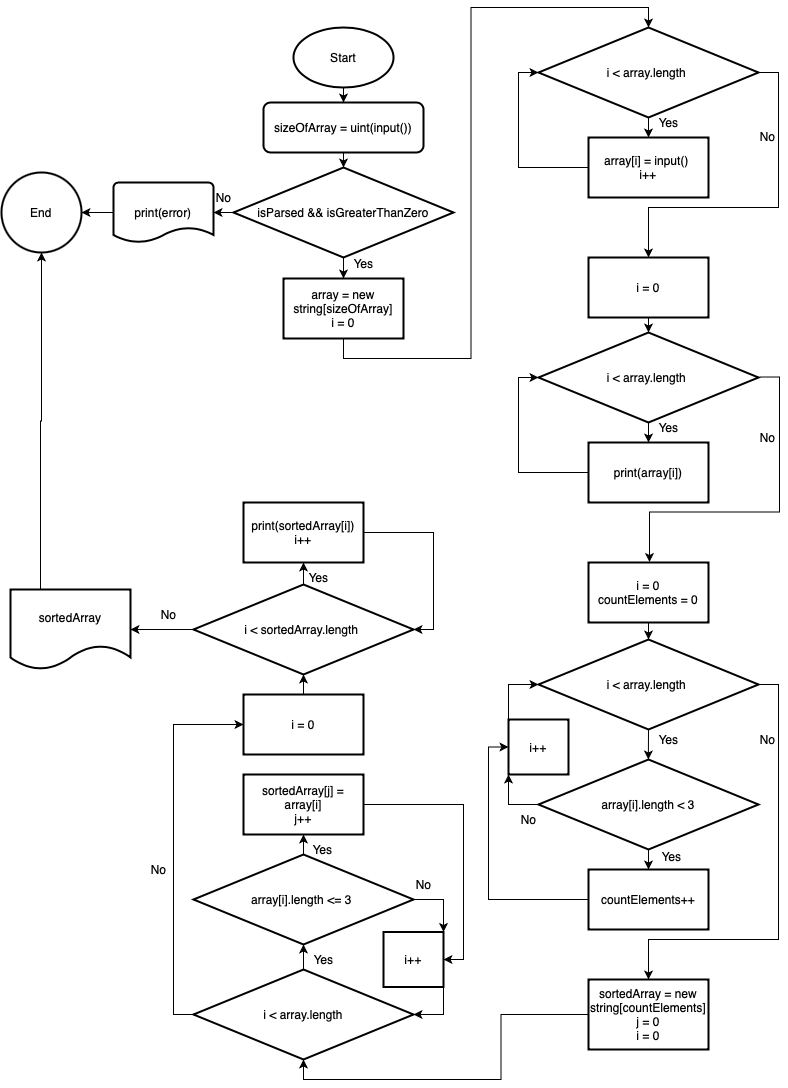

The diagram above was exported from draw.io. Its source (the exported page's mxGraphModel, read from the mxfile embedded in the PNG):
<mxGraphModel dx="1536" dy="1020" grid="1" gridSize="10" guides="1" tooltips="1" connect="1" arrows="1" fold="1" page="1" pageScale="1" pageWidth="827" pageHeight="1169" background="#ffffff" math="0" shadow="0">
  <root>
    <mxCell id="0" />
    <mxCell id="1" parent="0" />
    <mxCell id="0zBEngKMoqnWPVIsr97S-27" style="edgeStyle=orthogonalEdgeStyle;rounded=0;orthogonalLoop=1;jettySize=auto;html=1;exitX=0;exitY=0.5;exitDx=0;exitDy=0;exitPerimeter=0;entryX=1;entryY=0.5;entryDx=0;entryDy=0;" edge="1" parent="1" source="0zBEngKMoqnWPVIsr97S-3" target="0zBEngKMoqnWPVIsr97S-25">
      <mxGeometry relative="1" as="geometry" />
    </mxCell>
    <mxCell id="0zBEngKMoqnWPVIsr97S-3" value="print(error)" style="strokeWidth=2;html=1;shape=mxgraph.flowchart.document2;whiteSpace=wrap;size=0.25;" vertex="1" parent="1">
      <mxGeometry x="145" y="183" width="100" height="60" as="geometry" />
    </mxCell>
    <mxCell id="0zBEngKMoqnWPVIsr97S-12" style="edgeStyle=orthogonalEdgeStyle;rounded=0;orthogonalLoop=1;jettySize=auto;html=1;exitX=0;exitY=0.5;exitDx=0;exitDy=0;exitPerimeter=0;entryX=1;entryY=0.5;entryDx=0;entryDy=0;entryPerimeter=0;" edge="1" parent="1" source="0zBEngKMoqnWPVIsr97S-4" target="0zBEngKMoqnWPVIsr97S-3">
      <mxGeometry relative="1" as="geometry" />
    </mxCell>
    <mxCell id="0zBEngKMoqnWPVIsr97S-13" style="edgeStyle=orthogonalEdgeStyle;rounded=0;orthogonalLoop=1;jettySize=auto;html=1;exitX=0.5;exitY=1;exitDx=0;exitDy=0;exitPerimeter=0;entryX=0.5;entryY=0;entryDx=0;entryDy=0;" edge="1" parent="1" source="0zBEngKMoqnWPVIsr97S-4" target="0zBEngKMoqnWPVIsr97S-8">
      <mxGeometry relative="1" as="geometry" />
    </mxCell>
    <mxCell id="0zBEngKMoqnWPVIsr97S-4" value="isParsed &amp;amp;&amp;amp; isGreaterThanZero" style="strokeWidth=2;html=1;shape=mxgraph.flowchart.decision;whiteSpace=wrap;" vertex="1" parent="1">
      <mxGeometry x="265" y="168" width="220" height="90" as="geometry" />
    </mxCell>
    <mxCell id="0zBEngKMoqnWPVIsr97S-10" style="edgeStyle=orthogonalEdgeStyle;rounded=0;orthogonalLoop=1;jettySize=auto;html=1;exitX=0.5;exitY=1;exitDx=0;exitDy=0;exitPerimeter=0;entryX=0.5;entryY=0;entryDx=0;entryDy=0;" edge="1" parent="1" source="0zBEngKMoqnWPVIsr97S-6" target="0zBEngKMoqnWPVIsr97S-7">
      <mxGeometry relative="1" as="geometry" />
    </mxCell>
    <mxCell id="0zBEngKMoqnWPVIsr97S-6" value="Start" style="strokeWidth=2;html=1;shape=mxgraph.flowchart.start_1;whiteSpace=wrap;" vertex="1" parent="1">
      <mxGeometry x="325" y="28" width="100" height="60" as="geometry" />
    </mxCell>
    <mxCell id="0zBEngKMoqnWPVIsr97S-11" style="edgeStyle=orthogonalEdgeStyle;rounded=0;orthogonalLoop=1;jettySize=auto;html=1;exitX=0.5;exitY=1;exitDx=0;exitDy=0;entryX=0.5;entryY=0;entryDx=0;entryDy=0;entryPerimeter=0;" edge="1" parent="1" source="0zBEngKMoqnWPVIsr97S-7" target="0zBEngKMoqnWPVIsr97S-4">
      <mxGeometry relative="1" as="geometry" />
    </mxCell>
    <mxCell id="0zBEngKMoqnWPVIsr97S-7" value="sizeOfArray = uint(input())" style="rounded=1;whiteSpace=wrap;html=1;absoluteArcSize=1;arcSize=14;strokeWidth=2;" vertex="1" parent="1">
      <mxGeometry x="295" y="103" width="160" height="50" as="geometry" />
    </mxCell>
    <mxCell id="0zBEngKMoqnWPVIsr97S-22" style="edgeStyle=orthogonalEdgeStyle;rounded=0;orthogonalLoop=1;jettySize=auto;html=1;exitX=0.5;exitY=1;exitDx=0;exitDy=0;entryX=0.5;entryY=0;entryDx=0;entryDy=0;entryPerimeter=0;" edge="1" parent="1" source="0zBEngKMoqnWPVIsr97S-8" target="0zBEngKMoqnWPVIsr97S-16">
      <mxGeometry relative="1" as="geometry" />
    </mxCell>
    <mxCell id="0zBEngKMoqnWPVIsr97S-8" value="array = new string[sizeOfArray]&lt;br&gt;i = 0" style="rounded=0;whiteSpace=wrap;html=1;strokeWidth=2;" vertex="1" parent="1">
      <mxGeometry x="315" y="279" width="120" height="60" as="geometry" />
    </mxCell>
    <mxCell id="0zBEngKMoqnWPVIsr97S-14" value="No" style="text;html=1;align=center;verticalAlign=middle;resizable=0;points=[];autosize=1;strokeColor=none;fillColor=none;" vertex="1" parent="1">
      <mxGeometry x="235" y="183" width="40" height="30" as="geometry" />
    </mxCell>
    <mxCell id="0zBEngKMoqnWPVIsr97S-15" value="Yes" style="text;html=1;align=center;verticalAlign=middle;resizable=0;points=[];autosize=1;strokeColor=none;fillColor=none;" vertex="1" parent="1">
      <mxGeometry x="375" y="249" width="40" height="30" as="geometry" />
    </mxCell>
    <mxCell id="0zBEngKMoqnWPVIsr97S-18" style="edgeStyle=orthogonalEdgeStyle;rounded=0;orthogonalLoop=1;jettySize=auto;html=1;exitX=0.5;exitY=1;exitDx=0;exitDy=0;exitPerimeter=0;entryX=0.5;entryY=0;entryDx=0;entryDy=0;" edge="1" parent="1" source="0zBEngKMoqnWPVIsr97S-16" target="0zBEngKMoqnWPVIsr97S-17">
      <mxGeometry relative="1" as="geometry" />
    </mxCell>
    <mxCell id="0zBEngKMoqnWPVIsr97S-28" style="edgeStyle=orthogonalEdgeStyle;rounded=0;orthogonalLoop=1;jettySize=auto;html=1;exitX=1;exitY=0.5;exitDx=0;exitDy=0;exitPerimeter=0;" edge="1" parent="1" source="0zBEngKMoqnWPVIsr97S-16">
      <mxGeometry relative="1" as="geometry">
        <mxPoint x="680" y="258" as="targetPoint" />
        <Array as="points">
          <mxPoint x="810" y="73" />
          <mxPoint x="810" y="208" />
          <mxPoint x="680" y="208" />
        </Array>
      </mxGeometry>
    </mxCell>
    <mxCell id="0zBEngKMoqnWPVIsr97S-16" value="i &amp;lt; array.length&amp;nbsp;" style="strokeWidth=2;html=1;shape=mxgraph.flowchart.decision;whiteSpace=wrap;" vertex="1" parent="1">
      <mxGeometry x="570" y="28" width="220" height="90" as="geometry" />
    </mxCell>
    <mxCell id="0zBEngKMoqnWPVIsr97S-21" style="edgeStyle=orthogonalEdgeStyle;rounded=0;orthogonalLoop=1;jettySize=auto;html=1;exitX=0;exitY=0.5;exitDx=0;exitDy=0;entryX=0;entryY=0.5;entryDx=0;entryDy=0;entryPerimeter=0;" edge="1" parent="1" source="0zBEngKMoqnWPVIsr97S-17" target="0zBEngKMoqnWPVIsr97S-16">
      <mxGeometry relative="1" as="geometry" />
    </mxCell>
    <mxCell id="0zBEngKMoqnWPVIsr97S-17" value="array[i] = input()&amp;nbsp;&lt;br&gt;i++" style="rounded=0;whiteSpace=wrap;html=1;strokeWidth=2;" vertex="1" parent="1">
      <mxGeometry x="620" y="138" width="120" height="60" as="geometry" />
    </mxCell>
    <mxCell id="0zBEngKMoqnWPVIsr97S-19" value="Yes" style="text;html=1;align=center;verticalAlign=middle;resizable=0;points=[];autosize=1;strokeColor=none;fillColor=none;strokeWidth=2;" vertex="1" parent="1">
      <mxGeometry x="680" y="108" width="40" height="30" as="geometry" />
    </mxCell>
    <mxCell id="0zBEngKMoqnWPVIsr97S-24" value="No" style="text;html=1;align=center;verticalAlign=middle;resizable=0;points=[];autosize=1;strokeColor=none;fillColor=none;" vertex="1" parent="1">
      <mxGeometry x="779" y="122" width="40" height="30" as="geometry" />
    </mxCell>
    <mxCell id="0zBEngKMoqnWPVIsr97S-25" value="End" style="ellipse;whiteSpace=wrap;html=1;aspect=fixed;strokeWidth=2;" vertex="1" parent="1">
      <mxGeometry x="33" y="173" width="80" height="80" as="geometry" />
    </mxCell>
    <mxCell id="0zBEngKMoqnWPVIsr97S-34" style="edgeStyle=orthogonalEdgeStyle;rounded=0;orthogonalLoop=1;jettySize=auto;html=1;exitX=0.5;exitY=1;exitDx=0;exitDy=0;exitPerimeter=0;entryX=0.5;entryY=0;entryDx=0;entryDy=0;" edge="1" parent="1" source="0zBEngKMoqnWPVIsr97S-29" target="0zBEngKMoqnWPVIsr97S-30">
      <mxGeometry relative="1" as="geometry" />
    </mxCell>
    <mxCell id="0zBEngKMoqnWPVIsr97S-29" value="i &amp;lt; array.length&amp;nbsp;" style="strokeWidth=2;html=1;shape=mxgraph.flowchart.decision;whiteSpace=wrap;" vertex="1" parent="1">
      <mxGeometry x="570" y="333" width="220" height="90" as="geometry" />
    </mxCell>
    <mxCell id="0zBEngKMoqnWPVIsr97S-37" style="edgeStyle=orthogonalEdgeStyle;rounded=0;orthogonalLoop=1;jettySize=auto;html=1;exitX=0;exitY=0.5;exitDx=0;exitDy=0;entryX=0;entryY=0.5;entryDx=0;entryDy=0;entryPerimeter=0;" edge="1" parent="1" source="0zBEngKMoqnWPVIsr97S-30" target="0zBEngKMoqnWPVIsr97S-29">
      <mxGeometry relative="1" as="geometry" />
    </mxCell>
    <mxCell id="0zBEngKMoqnWPVIsr97S-30" value="print(array[i])" style="rounded=0;whiteSpace=wrap;html=1;strokeWidth=2;" vertex="1" parent="1">
      <mxGeometry x="620" y="443" width="120" height="60" as="geometry" />
    </mxCell>
    <mxCell id="0zBEngKMoqnWPVIsr97S-35" value="Yes" style="text;html=1;align=center;verticalAlign=middle;resizable=0;points=[];autosize=1;strokeColor=none;fillColor=none;strokeWidth=2;" vertex="1" parent="1">
      <mxGeometry x="680" y="413" width="40" height="30" as="geometry" />
    </mxCell>
    <mxCell id="0zBEngKMoqnWPVIsr97S-38" style="edgeStyle=orthogonalEdgeStyle;rounded=0;orthogonalLoop=1;jettySize=auto;html=1;exitX=1;exitY=0.5;exitDx=0;exitDy=0;exitPerimeter=0;" edge="1" parent="1">
      <mxGeometry relative="1" as="geometry">
        <mxPoint x="680.9999999999999" y="562.5299999999997" as="targetPoint" />
        <mxPoint x="791" y="377.52999999999975" as="sourcePoint" />
        <Array as="points">
          <mxPoint x="811" y="377.53" />
          <mxPoint x="811" y="512.53" />
          <mxPoint x="681" y="512.53" />
        </Array>
      </mxGeometry>
    </mxCell>
    <mxCell id="0zBEngKMoqnWPVIsr97S-39" value="No" style="text;html=1;align=center;verticalAlign=middle;resizable=0;points=[];autosize=1;strokeColor=none;fillColor=none;" vertex="1" parent="1">
      <mxGeometry x="779" y="423" width="40" height="30" as="geometry" />
    </mxCell>
    <mxCell id="0zBEngKMoqnWPVIsr97S-82" style="edgeStyle=orthogonalEdgeStyle;rounded=0;orthogonalLoop=1;jettySize=auto;html=1;exitX=0.5;exitY=1;exitDx=0;exitDy=0;entryX=0.5;entryY=0;entryDx=0;entryDy=0;entryPerimeter=0;" edge="1" parent="1" source="0zBEngKMoqnWPVIsr97S-40" target="0zBEngKMoqnWPVIsr97S-80">
      <mxGeometry relative="1" as="geometry" />
    </mxCell>
    <mxCell id="0zBEngKMoqnWPVIsr97S-40" value="i = 0&lt;br&gt;countElements = 0" style="rounded=0;whiteSpace=wrap;html=1;strokeWidth=2;" vertex="1" parent="1">
      <mxGeometry x="620" y="563" width="120" height="60" as="geometry" />
    </mxCell>
    <mxCell id="0zBEngKMoqnWPVIsr97S-42" style="edgeStyle=orthogonalEdgeStyle;rounded=0;orthogonalLoop=1;jettySize=auto;html=1;exitX=0.5;exitY=1;exitDx=0;exitDy=0;entryX=0.5;entryY=0;entryDx=0;entryDy=0;entryPerimeter=0;" edge="1" parent="1" source="0zBEngKMoqnWPVIsr97S-41" target="0zBEngKMoqnWPVIsr97S-29">
      <mxGeometry relative="1" as="geometry" />
    </mxCell>
    <mxCell id="0zBEngKMoqnWPVIsr97S-41" value="i = 0" style="rounded=0;whiteSpace=wrap;html=1;strokeWidth=2;" vertex="1" parent="1">
      <mxGeometry x="620" y="258" width="120" height="60" as="geometry" />
    </mxCell>
    <mxCell id="0zBEngKMoqnWPVIsr97S-83" style="edgeStyle=orthogonalEdgeStyle;rounded=0;orthogonalLoop=1;jettySize=auto;html=1;exitX=0.5;exitY=1;exitDx=0;exitDy=0;exitPerimeter=0;" edge="1" parent="1" source="0zBEngKMoqnWPVIsr97S-80">
      <mxGeometry relative="1" as="geometry">
        <mxPoint x="679.8571428571429" y="760" as="targetPoint" />
      </mxGeometry>
    </mxCell>
    <mxCell id="0zBEngKMoqnWPVIsr97S-90" style="edgeStyle=orthogonalEdgeStyle;rounded=0;orthogonalLoop=1;jettySize=auto;html=1;exitX=1;exitY=0.5;exitDx=0;exitDy=0;exitPerimeter=0;" edge="1" parent="1" source="0zBEngKMoqnWPVIsr97S-80">
      <mxGeometry relative="1" as="geometry">
        <mxPoint x="680" y="980" as="targetPoint" />
        <Array as="points">
          <mxPoint x="810" y="685" />
          <mxPoint x="810" y="940" />
          <mxPoint x="680" y="940" />
        </Array>
      </mxGeometry>
    </mxCell>
    <mxCell id="0zBEngKMoqnWPVIsr97S-80" value="i &amp;lt; array.length&amp;nbsp;" style="strokeWidth=2;html=1;shape=mxgraph.flowchart.decision;whiteSpace=wrap;" vertex="1" parent="1">
      <mxGeometry x="570" y="640" width="220" height="90" as="geometry" />
    </mxCell>
    <mxCell id="0zBEngKMoqnWPVIsr97S-134" style="edgeStyle=orthogonalEdgeStyle;rounded=0;orthogonalLoop=1;jettySize=auto;html=1;exitX=0;exitY=0.5;exitDx=0;exitDy=0;entryX=0;entryY=0.5;entryDx=0;entryDy=0;" edge="1" parent="1" source="0zBEngKMoqnWPVIsr97S-81" target="0zBEngKMoqnWPVIsr97S-128">
      <mxGeometry relative="1" as="geometry" />
    </mxCell>
    <mxCell id="0zBEngKMoqnWPVIsr97S-81" value="countElements++" style="rounded=0;whiteSpace=wrap;html=1;strokeWidth=2;" vertex="1" parent="1">
      <mxGeometry x="620" y="870" width="120" height="60" as="geometry" />
    </mxCell>
    <mxCell id="0zBEngKMoqnWPVIsr97S-86" style="edgeStyle=orthogonalEdgeStyle;rounded=0;orthogonalLoop=1;jettySize=auto;html=1;exitX=0.5;exitY=1;exitDx=0;exitDy=0;exitPerimeter=0;entryX=0.5;entryY=0;entryDx=0;entryDy=0;" edge="1" parent="1" source="0zBEngKMoqnWPVIsr97S-84" target="0zBEngKMoqnWPVIsr97S-81">
      <mxGeometry relative="1" as="geometry" />
    </mxCell>
    <mxCell id="0zBEngKMoqnWPVIsr97S-133" style="edgeStyle=orthogonalEdgeStyle;rounded=0;orthogonalLoop=1;jettySize=auto;html=1;exitX=0;exitY=0.5;exitDx=0;exitDy=0;exitPerimeter=0;entryX=0;entryY=1;entryDx=0;entryDy=0;" edge="1" parent="1" source="0zBEngKMoqnWPVIsr97S-84" target="0zBEngKMoqnWPVIsr97S-128">
      <mxGeometry relative="1" as="geometry" />
    </mxCell>
    <mxCell id="0zBEngKMoqnWPVIsr97S-84" value="array[i].length &amp;lt; 3" style="strokeWidth=2;html=1;shape=mxgraph.flowchart.decision;whiteSpace=wrap;" vertex="1" parent="1">
      <mxGeometry x="570" y="760" width="220" height="90" as="geometry" />
    </mxCell>
    <mxCell id="0zBEngKMoqnWPVIsr97S-87" value="Yes" style="text;html=1;align=center;verticalAlign=middle;resizable=0;points=[];autosize=1;strokeColor=none;fillColor=none;" vertex="1" parent="1">
      <mxGeometry x="683" y="842" width="40" height="30" as="geometry" />
    </mxCell>
    <mxCell id="0zBEngKMoqnWPVIsr97S-88" value="No" style="text;html=1;align=center;verticalAlign=middle;resizable=0;points=[];autosize=1;strokeColor=none;fillColor=none;" vertex="1" parent="1">
      <mxGeometry x="540" y="805" width="40" height="30" as="geometry" />
    </mxCell>
    <mxCell id="0zBEngKMoqnWPVIsr97S-89" value="Yes" style="text;html=1;align=center;verticalAlign=middle;resizable=0;points=[];autosize=1;strokeColor=none;fillColor=none;" vertex="1" parent="1">
      <mxGeometry x="680" y="725" width="40" height="30" as="geometry" />
    </mxCell>
    <mxCell id="0zBEngKMoqnWPVIsr97S-91" value="No" style="text;html=1;align=center;verticalAlign=middle;resizable=0;points=[];autosize=1;strokeColor=none;fillColor=none;strokeWidth=2;" vertex="1" parent="1">
      <mxGeometry x="779" y="725" width="40" height="30" as="geometry" />
    </mxCell>
    <mxCell id="0zBEngKMoqnWPVIsr97S-101" style="edgeStyle=orthogonalEdgeStyle;rounded=0;orthogonalLoop=1;jettySize=auto;html=1;exitX=0;exitY=0.5;exitDx=0;exitDy=0;entryX=0.5;entryY=1;entryDx=0;entryDy=0;entryPerimeter=0;" edge="1" parent="1" source="0zBEngKMoqnWPVIsr97S-92" target="0zBEngKMoqnWPVIsr97S-94">
      <mxGeometry relative="1" as="geometry" />
    </mxCell>
    <mxCell id="0zBEngKMoqnWPVIsr97S-92" value="sortedArray = new string[countElements]&lt;br&gt;j = 0&lt;br&gt;i = 0" style="rounded=0;whiteSpace=wrap;html=1;strokeWidth=2;" vertex="1" parent="1">
      <mxGeometry x="620" y="980" width="120" height="70" as="geometry" />
    </mxCell>
    <mxCell id="0zBEngKMoqnWPVIsr97S-100" style="edgeStyle=orthogonalEdgeStyle;rounded=0;orthogonalLoop=1;jettySize=auto;html=1;exitX=0.5;exitY=0;exitDx=0;exitDy=0;exitPerimeter=0;entryX=0.5;entryY=1;entryDx=0;entryDy=0;entryPerimeter=0;" edge="1" parent="1" source="0zBEngKMoqnWPVIsr97S-94" target="0zBEngKMoqnWPVIsr97S-96">
      <mxGeometry relative="1" as="geometry" />
    </mxCell>
    <mxCell id="0zBEngKMoqnWPVIsr97S-110" style="edgeStyle=orthogonalEdgeStyle;rounded=0;orthogonalLoop=1;jettySize=auto;html=1;exitX=0;exitY=0.5;exitDx=0;exitDy=0;exitPerimeter=0;entryX=0;entryY=0.5;entryDx=0;entryDy=0;" edge="1" parent="1" source="0zBEngKMoqnWPVIsr97S-94" target="0zBEngKMoqnWPVIsr97S-108">
      <mxGeometry relative="1" as="geometry" />
    </mxCell>
    <mxCell id="0zBEngKMoqnWPVIsr97S-94" value="i &amp;lt; array.length" style="strokeWidth=2;html=1;shape=mxgraph.flowchart.decision;whiteSpace=wrap;" vertex="1" parent="1">
      <mxGeometry x="225" y="970" width="220" height="90" as="geometry" />
    </mxCell>
    <mxCell id="0zBEngKMoqnWPVIsr97S-98" style="edgeStyle=orthogonalEdgeStyle;rounded=0;orthogonalLoop=1;jettySize=auto;html=1;exitX=0.5;exitY=0;exitDx=0;exitDy=0;exitPerimeter=0;entryX=0.5;entryY=1;entryDx=0;entryDy=0;" edge="1" parent="1" source="0zBEngKMoqnWPVIsr97S-96" target="0zBEngKMoqnWPVIsr97S-97">
      <mxGeometry relative="1" as="geometry" />
    </mxCell>
    <mxCell id="0zBEngKMoqnWPVIsr97S-138" style="edgeStyle=orthogonalEdgeStyle;rounded=0;orthogonalLoop=1;jettySize=auto;html=1;exitX=1;exitY=0.5;exitDx=0;exitDy=0;exitPerimeter=0;entryX=1;entryY=0;entryDx=0;entryDy=0;" edge="1" parent="1" source="0zBEngKMoqnWPVIsr97S-96" target="0zBEngKMoqnWPVIsr97S-135">
      <mxGeometry relative="1" as="geometry" />
    </mxCell>
    <mxCell id="0zBEngKMoqnWPVIsr97S-96" value="array[i].length &amp;lt;= 3&amp;nbsp;" style="strokeWidth=2;html=1;shape=mxgraph.flowchart.decision;whiteSpace=wrap;" vertex="1" parent="1">
      <mxGeometry x="225" y="855" width="220" height="90" as="geometry" />
    </mxCell>
    <mxCell id="0zBEngKMoqnWPVIsr97S-140" style="edgeStyle=orthogonalEdgeStyle;rounded=0;orthogonalLoop=1;jettySize=auto;html=1;exitX=1;exitY=0.5;exitDx=0;exitDy=0;entryX=1;entryY=0.5;entryDx=0;entryDy=0;" edge="1" parent="1" source="0zBEngKMoqnWPVIsr97S-97" target="0zBEngKMoqnWPVIsr97S-135">
      <mxGeometry relative="1" as="geometry" />
    </mxCell>
    <mxCell id="0zBEngKMoqnWPVIsr97S-97" value="sortedArray[j] = array[i]&lt;br&gt;j++" style="rounded=0;whiteSpace=wrap;html=1;strokeWidth=2;" vertex="1" parent="1">
      <mxGeometry x="275" y="775" width="120" height="60" as="geometry" />
    </mxCell>
    <mxCell id="0zBEngKMoqnWPVIsr97S-99" value="Yes" style="text;html=1;align=center;verticalAlign=middle;resizable=0;points=[];autosize=1;strokeColor=none;fillColor=none;" vertex="1" parent="1">
      <mxGeometry x="334" y="835" width="40" height="30" as="geometry" />
    </mxCell>
    <mxCell id="0zBEngKMoqnWPVIsr97S-103" value="No" style="text;html=1;align=center;verticalAlign=middle;resizable=0;points=[];autosize=1;strokeColor=none;fillColor=none;strokeWidth=2;" vertex="1" parent="1">
      <mxGeometry x="435" y="870" width="40" height="30" as="geometry" />
    </mxCell>
    <mxCell id="0zBEngKMoqnWPVIsr97S-104" value="Yes" style="text;html=1;align=center;verticalAlign=middle;resizable=0;points=[];autosize=1;strokeColor=none;fillColor=none;" vertex="1" parent="1">
      <mxGeometry x="335" y="945" width="40" height="30" as="geometry" />
    </mxCell>
    <mxCell id="0zBEngKMoqnWPVIsr97S-113" style="edgeStyle=orthogonalEdgeStyle;rounded=0;orthogonalLoop=1;jettySize=auto;html=1;exitX=0.5;exitY=0;exitDx=0;exitDy=0;exitPerimeter=0;entryX=0.5;entryY=1;entryDx=0;entryDy=0;" edge="1" parent="1" source="0zBEngKMoqnWPVIsr97S-106" target="0zBEngKMoqnWPVIsr97S-107">
      <mxGeometry relative="1" as="geometry" />
    </mxCell>
    <mxCell id="0zBEngKMoqnWPVIsr97S-120" style="edgeStyle=orthogonalEdgeStyle;rounded=0;orthogonalLoop=1;jettySize=auto;html=1;exitX=0;exitY=0.5;exitDx=0;exitDy=0;exitPerimeter=0;entryX=1;entryY=0.5;entryDx=0;entryDy=0;" edge="1" parent="1" source="0zBEngKMoqnWPVIsr97S-106" target="0zBEngKMoqnWPVIsr97S-117">
      <mxGeometry relative="1" as="geometry" />
    </mxCell>
    <mxCell id="0zBEngKMoqnWPVIsr97S-106" value="i &amp;lt; sortedArray.length&amp;nbsp;" style="strokeWidth=2;html=1;shape=mxgraph.flowchart.decision;whiteSpace=wrap;" vertex="1" parent="1">
      <mxGeometry x="225" y="585" width="220" height="90" as="geometry" />
    </mxCell>
    <mxCell id="0zBEngKMoqnWPVIsr97S-115" style="edgeStyle=orthogonalEdgeStyle;rounded=0;orthogonalLoop=1;jettySize=auto;html=1;exitX=1;exitY=0.5;exitDx=0;exitDy=0;entryX=1;entryY=0.5;entryDx=0;entryDy=0;entryPerimeter=0;" edge="1" parent="1" source="0zBEngKMoqnWPVIsr97S-107" target="0zBEngKMoqnWPVIsr97S-106">
      <mxGeometry relative="1" as="geometry" />
    </mxCell>
    <mxCell id="0zBEngKMoqnWPVIsr97S-107" value="print(sortedArray[i])&lt;br&gt;i++" style="rounded=0;whiteSpace=wrap;html=1;strokeWidth=2;" vertex="1" parent="1">
      <mxGeometry x="275" y="503" width="120" height="60" as="geometry" />
    </mxCell>
    <mxCell id="0zBEngKMoqnWPVIsr97S-112" style="edgeStyle=orthogonalEdgeStyle;rounded=0;orthogonalLoop=1;jettySize=auto;html=1;exitX=0.5;exitY=0;exitDx=0;exitDy=0;entryX=0.5;entryY=1;entryDx=0;entryDy=0;entryPerimeter=0;" edge="1" parent="1" source="0zBEngKMoqnWPVIsr97S-108" target="0zBEngKMoqnWPVIsr97S-106">
      <mxGeometry relative="1" as="geometry" />
    </mxCell>
    <mxCell id="0zBEngKMoqnWPVIsr97S-108" value="i = 0" style="rounded=0;whiteSpace=wrap;html=1;strokeWidth=2;" vertex="1" parent="1">
      <mxGeometry x="275" y="695" width="120" height="60" as="geometry" />
    </mxCell>
    <mxCell id="0zBEngKMoqnWPVIsr97S-111" value="No" style="text;html=1;align=center;verticalAlign=middle;resizable=0;points=[];autosize=1;strokeColor=none;fillColor=none;" vertex="1" parent="1">
      <mxGeometry x="170" y="855" width="40" height="30" as="geometry" />
    </mxCell>
    <mxCell id="0zBEngKMoqnWPVIsr97S-114" value="Yes" style="text;html=1;align=center;verticalAlign=middle;resizable=0;points=[];autosize=1;strokeColor=none;fillColor=none;" vertex="1" parent="1">
      <mxGeometry x="330" y="563" width="40" height="30" as="geometry" />
    </mxCell>
    <mxCell id="0zBEngKMoqnWPVIsr97S-142" style="edgeStyle=orthogonalEdgeStyle;rounded=0;orthogonalLoop=1;jettySize=auto;html=1;exitX=0.25;exitY=0;exitDx=0;exitDy=0;entryX=0.5;entryY=1;entryDx=0;entryDy=0;" edge="1" parent="1" source="0zBEngKMoqnWPVIsr97S-117" target="0zBEngKMoqnWPVIsr97S-25">
      <mxGeometry relative="1" as="geometry" />
    </mxCell>
    <mxCell id="0zBEngKMoqnWPVIsr97S-117" value="sortedArray" style="shape=document;whiteSpace=wrap;html=1;boundedLbl=1;strokeWidth=2;" vertex="1" parent="1">
      <mxGeometry x="42" y="590" width="120" height="80" as="geometry" />
    </mxCell>
    <mxCell id="0zBEngKMoqnWPVIsr97S-127" value="No" style="text;html=1;align=center;verticalAlign=middle;resizable=0;points=[];autosize=1;strokeColor=none;fillColor=none;" vertex="1" parent="1">
      <mxGeometry x="180" y="600" width="40" height="30" as="geometry" />
    </mxCell>
    <mxCell id="0zBEngKMoqnWPVIsr97S-131" style="edgeStyle=orthogonalEdgeStyle;rounded=0;orthogonalLoop=1;jettySize=auto;html=1;exitX=0;exitY=0;exitDx=0;exitDy=0;entryX=0;entryY=0.5;entryDx=0;entryDy=0;entryPerimeter=0;" edge="1" parent="1" source="0zBEngKMoqnWPVIsr97S-128" target="0zBEngKMoqnWPVIsr97S-80">
      <mxGeometry relative="1" as="geometry" />
    </mxCell>
    <mxCell id="0zBEngKMoqnWPVIsr97S-128" value="i++" style="rounded=0;whiteSpace=wrap;html=1;strokeWidth=2;" vertex="1" parent="1">
      <mxGeometry x="540" y="720" width="60" height="55" as="geometry" />
    </mxCell>
    <mxCell id="0zBEngKMoqnWPVIsr97S-139" style="edgeStyle=orthogonalEdgeStyle;rounded=0;orthogonalLoop=1;jettySize=auto;html=1;exitX=1;exitY=1;exitDx=0;exitDy=0;entryX=1;entryY=0.5;entryDx=0;entryDy=0;entryPerimeter=0;" edge="1" parent="1" source="0zBEngKMoqnWPVIsr97S-135" target="0zBEngKMoqnWPVIsr97S-94">
      <mxGeometry relative="1" as="geometry" />
    </mxCell>
    <mxCell id="0zBEngKMoqnWPVIsr97S-135" value="i++" style="rounded=0;whiteSpace=wrap;html=1;strokeWidth=2;" vertex="1" parent="1">
      <mxGeometry x="415" y="932.5" width="60" height="55" as="geometry" />
    </mxCell>
  </root>
</mxGraphModel>